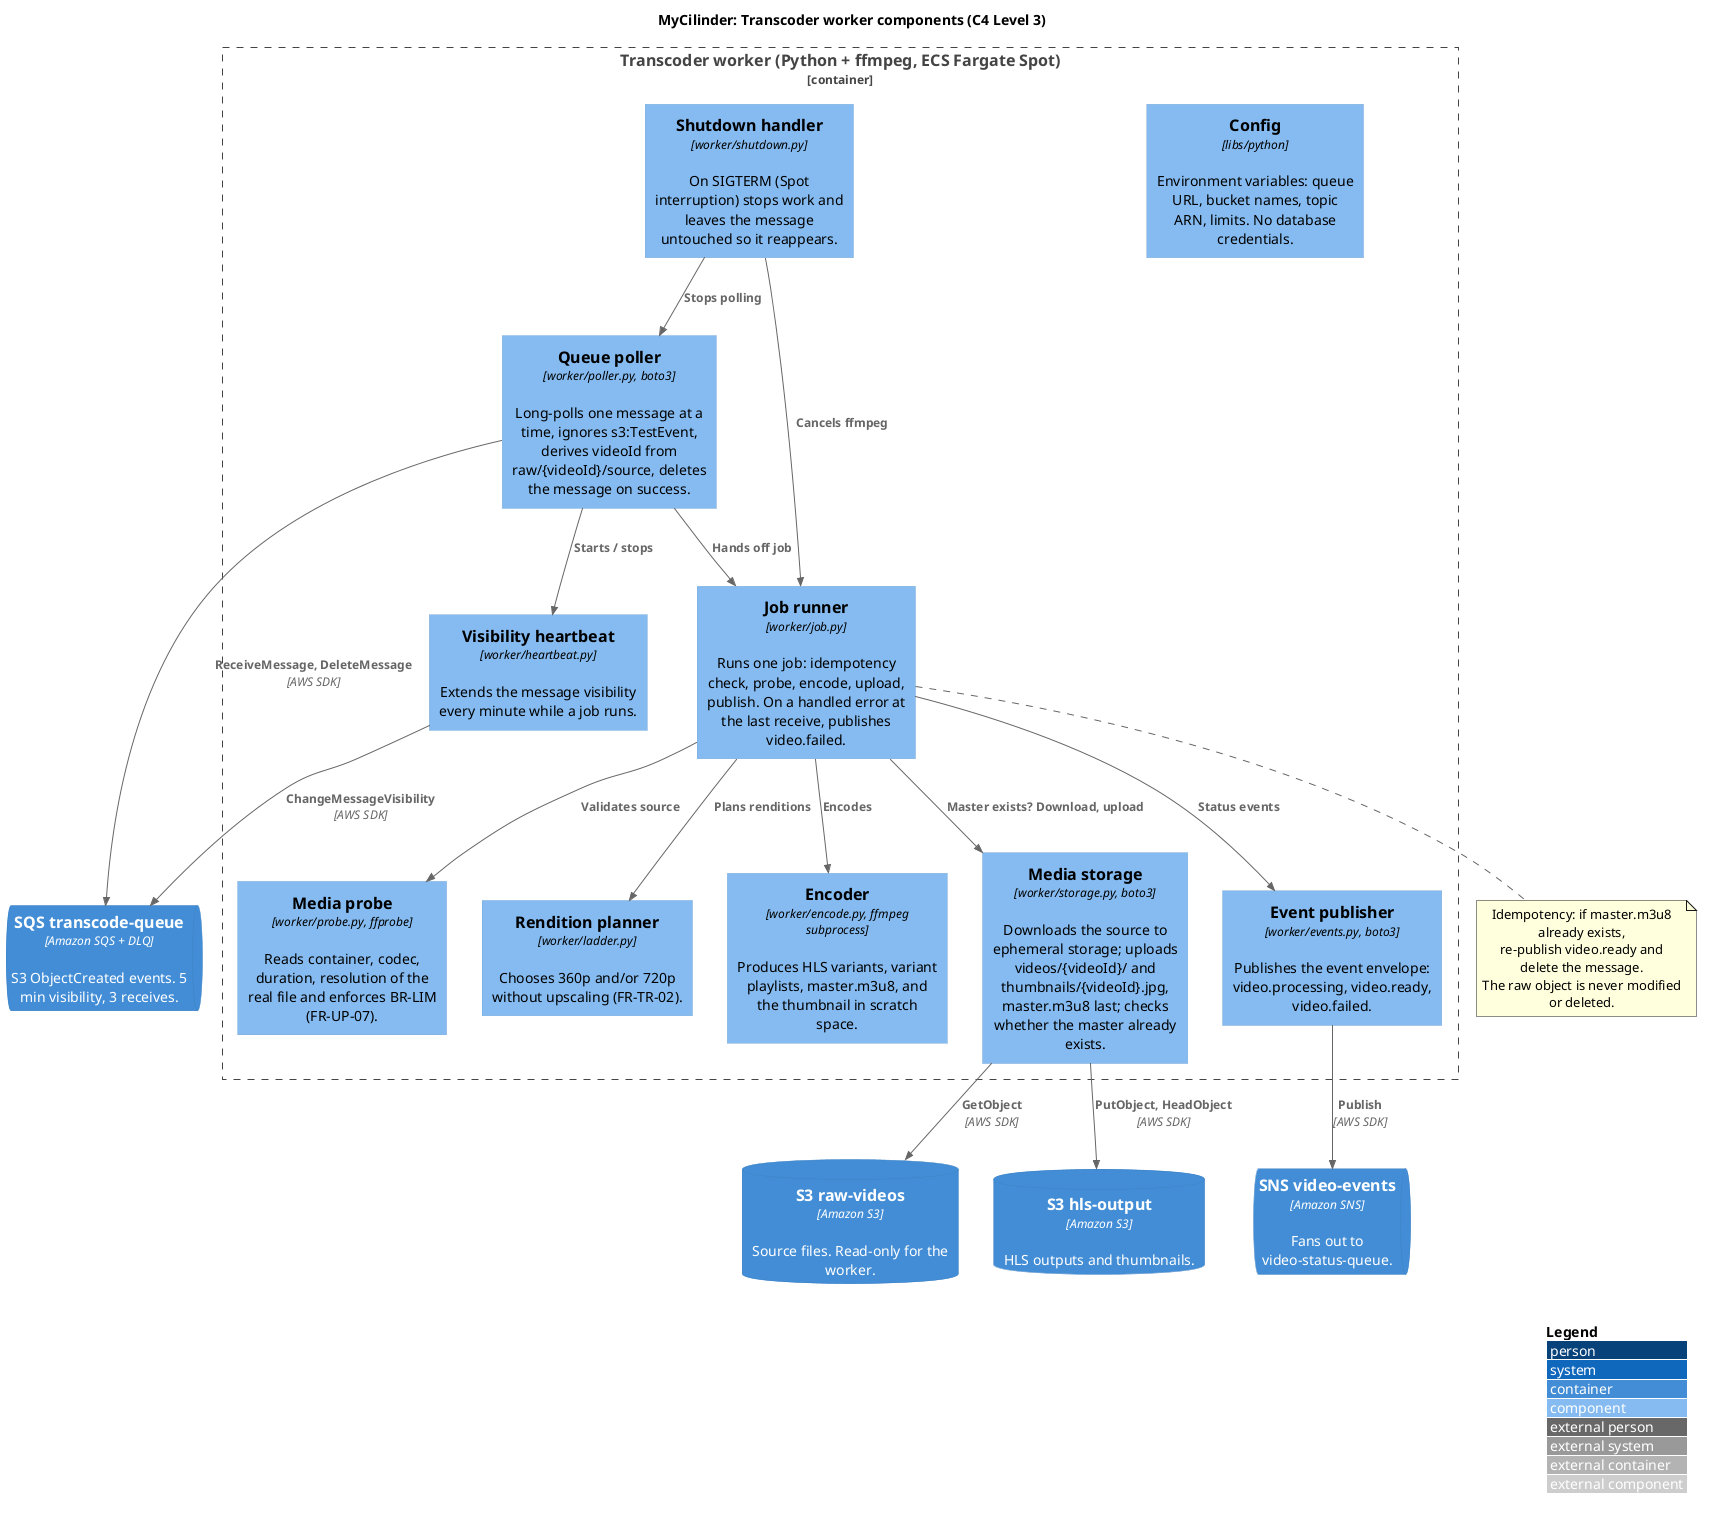

The diagram above was rendered by PlantUML. Its source (embedded in the PNG):
@startuml c4-level3-transcoder
' MyCilinder: C4 Level 3, Transcoder worker components
' Guide for services/transcoder (Python + ffmpeg). Component names suggest modules under worker/;
' shared pieces come from libs/python. Not final: adjust as the code takes shape.
' Sources: Architecture §2.2 and §4.2, Interface Design §2.1, FR-TR, FR-UP-07.

!include <C4/C4_Component>

LAYOUT_TOP_DOWN()
LAYOUT_WITH_LEGEND()

title MyCilinder: Transcoder worker components (C4 Level 3)

ContainerQueue(tq, "SQS transcode-queue", "Amazon SQS + DLQ", "S3 ObjectCreated events. 5 min visibility, 3 receives.")

Container_Boundary(transcoder, "Transcoder worker (Python + ffmpeg, ECS Fargate Spot)") {
    Component(poller, "Queue poller", "worker/poller.py, boto3", "Long-polls one message at a time, ignores s3:TestEvent, derives videoId from raw/{videoId}/source, deletes the message on success.")
    Component(heartbeat, "Visibility heartbeat", "worker/heartbeat.py", "Extends the message visibility every minute while a job runs.")
    Component(shutdown, "Shutdown handler", "worker/shutdown.py", "On SIGTERM (Spot interruption) stops work and leaves the message untouched so it reappears.")

    Component(job, "Job runner", "worker/job.py", "Runs one job: idempotency check, probe, encode, upload, publish. On a handled error at the last receive, publishes video.failed.")
    Component(probe, "Media probe", "worker/probe.py, ffprobe", "Reads container, codec, duration, resolution of the real file and enforces BR-LIM (FR-UP-07).")
    Component(ladder, "Rendition planner", "worker/ladder.py", "Chooses 360p and/or 720p without upscaling (FR-TR-02).")
    Component(encoder, "Encoder", "worker/encode.py, ffmpeg subprocess", "Produces HLS variants, variant playlists, master.m3u8, and the thumbnail in scratch space.")
    Component(storage, "Media storage", "worker/storage.py, boto3", "Downloads the source to ephemeral storage; uploads videos/{videoId}/ and thumbnails/{videoId}.jpg, master.m3u8 last; checks whether the master already exists.")
    Component(publisher, "Event publisher", "worker/events.py, boto3", "Publishes the event envelope: video.processing, video.ready, video.failed.")
    Component(config, "Config", "libs/python", "Environment variables: queue URL, bucket names, topic ARN, limits. No database credentials.")
}

ContainerDb(raw, "S3 raw-videos", "Amazon S3", "Source files. Read-only for the worker.")
ContainerDb(hls, "S3 hls-output", "Amazon S3", "HLS outputs and thumbnails.")
ContainerQueue(sns, "SNS video-events", "Amazon SNS", "Fans out to video-status-queue.")

Rel(poller, tq, "ReceiveMessage, DeleteMessage", "AWS SDK")
Rel(heartbeat, tq, "ChangeMessageVisibility", "AWS SDK")
Rel(poller, job, "Hands off job")
Rel(poller, heartbeat, "Starts / stops")
Rel(shutdown, poller, "Stops polling")
Rel(shutdown, job, "Cancels ffmpeg")

Rel(job, storage, "Master exists? Download, upload")
Rel(job, probe, "Validates source")
Rel(job, ladder, "Plans renditions")
Rel(job, encoder, "Encodes")
Rel(job, publisher, "Status events")

Rel(storage, raw, "GetObject", "AWS SDK")
Rel(storage, hls, "PutObject, HeadObject", "AWS SDK")
Rel(publisher, sns, "Publish", "AWS SDK")

note bottom of job
  Idempotency: if master.m3u8 already exists,
  re-publish video.ready and delete the message.
  The raw object is never modified or deleted.
end note

@enduml